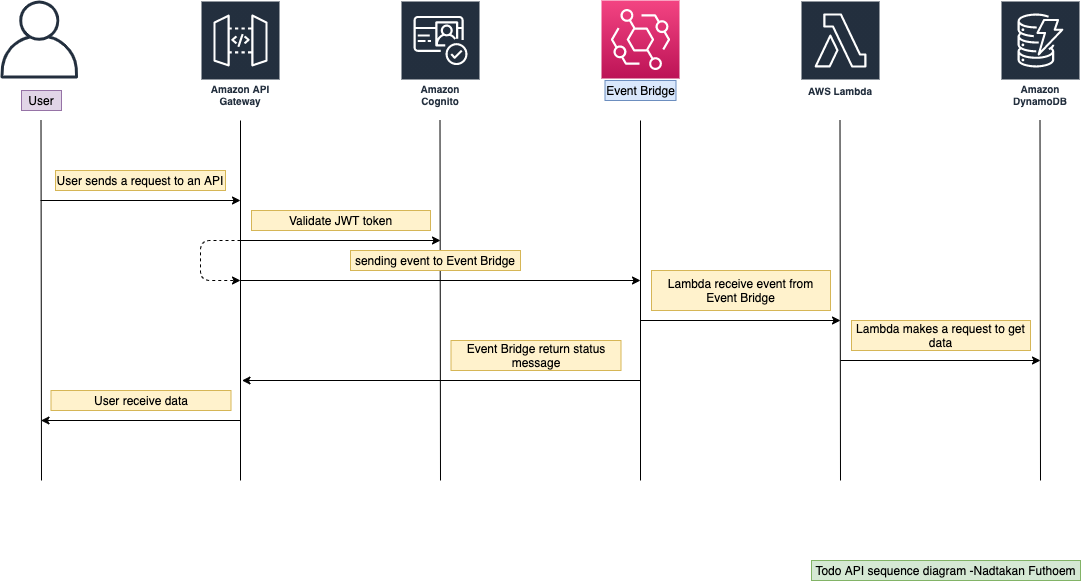

The diagram above was exported from draw.io. Its source (the exported page's mxGraphModel, read from the mxfile embedded in the PNG):
<mxGraphModel dx="1426" dy="972" grid="1" gridSize="10" guides="1" tooltips="1" connect="1" arrows="1" fold="1" page="1" pageScale="1" pageWidth="1169" pageHeight="827" math="0" shadow="0">
  <root>
    <mxCell id="0" />
    <mxCell id="1" parent="0" />
    <mxCell id="uZEpDcXJ_MLtPhUjL65F-38" value="" style="outlineConnect=0;fontColor=#232F3E;gradientColor=none;fillColor=#232F3E;strokeColor=none;dashed=0;verticalLabelPosition=bottom;verticalAlign=top;align=center;html=1;fontSize=12;fontStyle=0;aspect=fixed;pointerEvents=1;shape=mxgraph.aws4.user;" parent="1" vertex="1">
      <mxGeometry x="39" y="120" width="78" height="78" as="geometry" />
    </mxCell>
    <mxCell id="uZEpDcXJ_MLtPhUjL65F-39" value="Amazon API Gateway" style="outlineConnect=0;fontColor=#232F3E;gradientColor=none;strokeColor=#ffffff;fillColor=#232F3E;dashed=0;verticalLabelPosition=middle;verticalAlign=bottom;align=center;html=1;whiteSpace=wrap;fontSize=10;fontStyle=1;spacing=3;shape=mxgraph.aws4.productIcon;prIcon=mxgraph.aws4.api_gateway;" parent="1" vertex="1">
      <mxGeometry x="239" y="120" width="80" height="110" as="geometry" />
    </mxCell>
    <mxCell id="uZEpDcXJ_MLtPhUjL65F-41" value="AWS Lambda" style="outlineConnect=0;fontColor=#232F3E;gradientColor=none;strokeColor=#ffffff;fillColor=#232F3E;dashed=0;verticalLabelPosition=middle;verticalAlign=bottom;align=center;html=1;whiteSpace=wrap;fontSize=10;fontStyle=1;spacing=3;shape=mxgraph.aws4.productIcon;prIcon=mxgraph.aws4.lambda;" parent="1" vertex="1">
      <mxGeometry x="839" y="120" width="80" height="100" as="geometry" />
    </mxCell>
    <mxCell id="uZEpDcXJ_MLtPhUjL65F-43" value="Amazon Cognito" style="outlineConnect=0;fontColor=#232F3E;gradientColor=none;strokeColor=#ffffff;fillColor=#232F3E;dashed=0;verticalLabelPosition=middle;verticalAlign=bottom;align=center;html=1;whiteSpace=wrap;fontSize=10;fontStyle=1;spacing=3;shape=mxgraph.aws4.productIcon;prIcon=mxgraph.aws4.cognito;" parent="1" vertex="1">
      <mxGeometry x="439" y="120" width="80" height="110" as="geometry" />
    </mxCell>
    <mxCell id="uZEpDcXJ_MLtPhUjL65F-44" value="" style="endArrow=none;html=1;" parent="1" edge="1">
      <mxGeometry width="50" height="50" relative="1" as="geometry">
        <mxPoint x="279" y="600" as="sourcePoint" />
        <mxPoint x="279" y="240" as="targetPoint" />
      </mxGeometry>
    </mxCell>
    <mxCell id="uZEpDcXJ_MLtPhUjL65F-45" value="" style="endArrow=none;html=1;" parent="1" edge="1">
      <mxGeometry width="50" height="50" relative="1" as="geometry">
        <mxPoint x="479" y="600" as="sourcePoint" />
        <mxPoint x="478.5" y="240" as="targetPoint" />
      </mxGeometry>
    </mxCell>
    <mxCell id="uZEpDcXJ_MLtPhUjL65F-46" value="" style="endArrow=none;html=1;" parent="1" edge="1">
      <mxGeometry width="50" height="50" relative="1" as="geometry">
        <mxPoint x="679" y="600" as="sourcePoint" />
        <mxPoint x="679" y="240" as="targetPoint" />
      </mxGeometry>
    </mxCell>
    <mxCell id="uZEpDcXJ_MLtPhUjL65F-47" value="" style="endArrow=none;html=1;" parent="1" edge="1">
      <mxGeometry width="50" height="50" relative="1" as="geometry">
        <mxPoint x="879" y="600" as="sourcePoint" />
        <mxPoint x="878.5" y="240" as="targetPoint" />
      </mxGeometry>
    </mxCell>
    <mxCell id="uZEpDcXJ_MLtPhUjL65F-48" value="" style="endArrow=classic;html=1;" parent="1" edge="1">
      <mxGeometry width="50" height="50" relative="1" as="geometry">
        <mxPoint x="79" y="320" as="sourcePoint" />
        <mxPoint x="279" y="320" as="targetPoint" />
      </mxGeometry>
    </mxCell>
    <mxCell id="uZEpDcXJ_MLtPhUjL65F-49" value="" style="endArrow=classic;html=1;" parent="1" edge="1">
      <mxGeometry width="50" height="50" relative="1" as="geometry">
        <mxPoint x="279" y="360" as="sourcePoint" />
        <mxPoint x="479" y="360" as="targetPoint" />
      </mxGeometry>
    </mxCell>
    <mxCell id="uZEpDcXJ_MLtPhUjL65F-50" value="" style="endArrow=classic;html=1;" parent="1" edge="1">
      <mxGeometry width="50" height="50" relative="1" as="geometry">
        <mxPoint x="279" y="400" as="sourcePoint" />
        <mxPoint x="679" y="400" as="targetPoint" />
      </mxGeometry>
    </mxCell>
    <mxCell id="uZEpDcXJ_MLtPhUjL65F-51" value="" style="endArrow=classic;html=1;dashed=1;" parent="1" edge="1">
      <mxGeometry width="50" height="50" relative="1" as="geometry">
        <mxPoint x="279" y="360" as="sourcePoint" />
        <mxPoint x="279" y="400" as="targetPoint" />
        <Array as="points">
          <mxPoint x="239" y="360" />
          <mxPoint x="239" y="400" />
        </Array>
      </mxGeometry>
    </mxCell>
    <mxCell id="uZEpDcXJ_MLtPhUjL65F-52" value="" style="endArrow=none;html=1;" parent="1" edge="1">
      <mxGeometry width="50" height="50" relative="1" as="geometry">
        <mxPoint x="80" y="600" as="sourcePoint" />
        <mxPoint x="79.5" y="240" as="targetPoint" />
      </mxGeometry>
    </mxCell>
    <mxCell id="uZEpDcXJ_MLtPhUjL65F-53" value="" style="endArrow=classic;html=1;" parent="1" edge="1">
      <mxGeometry width="50" height="50" relative="1" as="geometry">
        <mxPoint x="679" y="440" as="sourcePoint" />
        <mxPoint x="879" y="440" as="targetPoint" />
      </mxGeometry>
    </mxCell>
    <mxCell id="uZEpDcXJ_MLtPhUjL65F-55" value="Amazon DynamoDB" style="outlineConnect=0;fontColor=#232F3E;gradientColor=none;strokeColor=#ffffff;fillColor=#232F3E;dashed=0;verticalLabelPosition=middle;verticalAlign=bottom;align=center;html=1;whiteSpace=wrap;fontSize=10;fontStyle=1;spacing=3;shape=mxgraph.aws4.productIcon;prIcon=mxgraph.aws4.dynamodb;" parent="1" vertex="1">
      <mxGeometry x="1039" y="120" width="80" height="110" as="geometry" />
    </mxCell>
    <mxCell id="uZEpDcXJ_MLtPhUjL65F-56" value="" style="endArrow=none;html=1;" parent="1" edge="1">
      <mxGeometry width="50" height="50" relative="1" as="geometry">
        <mxPoint x="1079" y="600" as="sourcePoint" />
        <mxPoint x="1078.5" y="240" as="targetPoint" />
      </mxGeometry>
    </mxCell>
    <mxCell id="uZEpDcXJ_MLtPhUjL65F-57" value="" style="endArrow=classic;html=1;endFill=1;" parent="1" edge="1">
      <mxGeometry width="50" height="50" relative="1" as="geometry">
        <mxPoint x="879" y="480" as="sourcePoint" />
        <mxPoint x="1079" y="480" as="targetPoint" />
      </mxGeometry>
    </mxCell>
    <mxCell id="uZEpDcXJ_MLtPhUjL65F-60" value="" style="endArrow=none;html=1;endFill=0;startArrow=classic;startFill=1;" parent="1" edge="1">
      <mxGeometry width="50" height="50" relative="1" as="geometry">
        <mxPoint x="280.5" y="500" as="sourcePoint" />
        <mxPoint x="679.5" y="500" as="targetPoint" />
      </mxGeometry>
    </mxCell>
    <mxCell id="uZEpDcXJ_MLtPhUjL65F-62" value="" style="endArrow=none;html=1;endFill=0;startArrow=classic;startFill=1;" parent="1" edge="1">
      <mxGeometry width="50" height="50" relative="1" as="geometry">
        <mxPoint x="79.5" y="540" as="sourcePoint" />
        <mxPoint x="279.5" y="540" as="targetPoint" />
      </mxGeometry>
    </mxCell>
    <mxCell id="uZEpDcXJ_MLtPhUjL65F-63" value="User sends a request to an API" style="text;html=1;strokeColor=#d6b656;fillColor=#fff2cc;align=center;verticalAlign=middle;whiteSpace=wrap;rounded=0;" parent="1" vertex="1">
      <mxGeometry x="94" y="290" width="170" height="20" as="geometry" />
    </mxCell>
    <mxCell id="uZEpDcXJ_MLtPhUjL65F-64" value="Validate JWT token" style="text;html=1;strokeColor=#d6b656;fillColor=#fff2cc;align=center;verticalAlign=middle;whiteSpace=wrap;rounded=0;" parent="1" vertex="1">
      <mxGeometry x="290" y="330" width="179" height="20" as="geometry" />
    </mxCell>
    <mxCell id="uZEpDcXJ_MLtPhUjL65F-65" value="sending event to Event Bridge" style="text;html=1;strokeColor=#d6b656;fillColor=#fff2cc;align=center;verticalAlign=middle;whiteSpace=wrap;rounded=0;" parent="1" vertex="1">
      <mxGeometry x="389" y="370" width="170" height="20" as="geometry" />
    </mxCell>
    <mxCell id="uZEpDcXJ_MLtPhUjL65F-66" value="Lambda receive event from Event Bridge" style="text;html=1;strokeColor=#d6b656;fillColor=#fff2cc;align=center;verticalAlign=middle;whiteSpace=wrap;rounded=0;" parent="1" vertex="1">
      <mxGeometry x="690" y="390" width="179" height="40" as="geometry" />
    </mxCell>
    <mxCell id="uZEpDcXJ_MLtPhUjL65F-67" value="Lambda makes a request to get data" style="text;html=1;strokeColor=#d6b656;fillColor=#fff2cc;align=center;verticalAlign=middle;whiteSpace=wrap;rounded=0;" parent="1" vertex="1">
      <mxGeometry x="890" y="440" width="179" height="30" as="geometry" />
    </mxCell>
    <mxCell id="uZEpDcXJ_MLtPhUjL65F-70" value="Event Bridge return status message" style="text;html=1;strokeColor=#d6b656;fillColor=#fff2cc;align=center;verticalAlign=middle;whiteSpace=wrap;rounded=0;" parent="1" vertex="1">
      <mxGeometry x="489.5" y="460" width="170" height="30" as="geometry" />
    </mxCell>
    <mxCell id="uZEpDcXJ_MLtPhUjL65F-72" value="User receive data" style="text;html=1;strokeColor=#d6b656;fillColor=#fff2cc;align=center;verticalAlign=middle;whiteSpace=wrap;rounded=0;" parent="1" vertex="1">
      <mxGeometry x="89.5" y="510" width="180" height="20" as="geometry" />
    </mxCell>
    <mxCell id="uZEpDcXJ_MLtPhUjL65F-73" value="User" style="text;html=1;strokeColor=#9673a6;fillColor=#e1d5e7;align=center;verticalAlign=middle;whiteSpace=wrap;rounded=0;" parent="1" vertex="1">
      <mxGeometry x="60" y="210" width="40" height="20" as="geometry" />
    </mxCell>
    <mxCell id="mpYcQq0YA4B_JmAC1nXg-1" value="" style="outlineConnect=0;fontColor=#232F3E;gradientColor=#F34482;gradientDirection=north;fillColor=#BC1356;strokeColor=#ffffff;dashed=0;verticalLabelPosition=bottom;verticalAlign=top;align=center;html=1;fontSize=12;fontStyle=0;aspect=fixed;shape=mxgraph.aws4.resourceIcon;resIcon=mxgraph.aws4.eventbridge;" vertex="1" parent="1">
      <mxGeometry x="640" y="120" width="78" height="78" as="geometry" />
    </mxCell>
    <mxCell id="mpYcQq0YA4B_JmAC1nXg-2" value="Event Bridge" style="text;html=1;strokeColor=#6c8ebf;fillColor=#dae8fc;align=center;verticalAlign=middle;whiteSpace=wrap;rounded=0;" vertex="1" parent="1">
      <mxGeometry x="643.5" y="200" width="71" height="20" as="geometry" />
    </mxCell>
    <mxCell id="mpYcQq0YA4B_JmAC1nXg-3" value="Todo API sequence diagram -Nadtakan Futhoem" style="text;html=1;strokeColor=#82b366;fillColor=#d5e8d4;align=center;verticalAlign=middle;whiteSpace=wrap;rounded=0;" vertex="1" parent="1">
      <mxGeometry x="850" y="680" width="269" height="20" as="geometry" />
    </mxCell>
  </root>
</mxGraphModel>